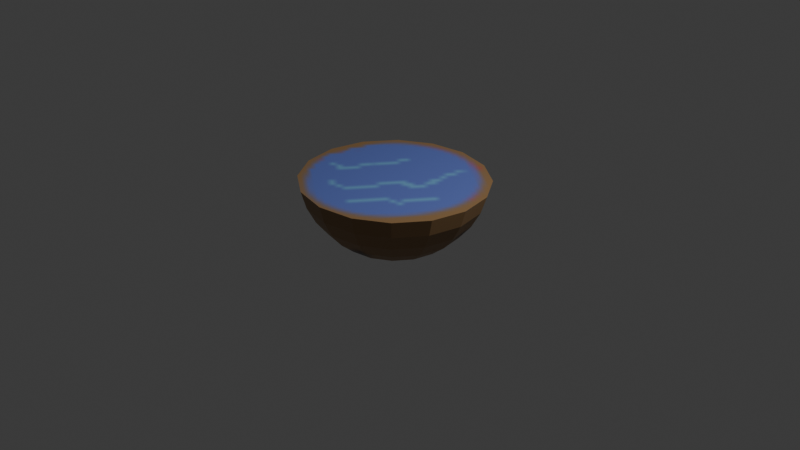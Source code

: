 # Source: girth_water.blend  (saved by Blender 5.2.45; exported with 4.5.12 LTS)
import bpy
from mathutils import Matrix  # noqa: F401  (used for matrix-valued properties, if any)

bpy.ops.wm.read_factory_settings(use_empty=True)
scene = bpy.context.scene
scene.name = 'Scene'

# ---- collections
col_collection = bpy.data.collections.new('Collection'); scene.collection.children.link(col_collection)

# ---- images (referenced by path relative to the original .blend; pixels are not part of the script)
import os
ASSET_DIR = os.environ.get("B2B_ASSET_DIR", "")  # directory of the original .blend (textures are referenced by path, not embedded)
HERE = os.path.dirname(os.path.abspath(__file__))  # packed textures are extracted next to this script under _unpacked/

def load_image(name, relpath, width, height, colorspace="sRGB"):
    """Load a texture the original file referenced (path relative to the .blend, or extracted next to this script)."""
    p = next((c for c in (os.path.join(HERE, relpath), os.path.join(ASSET_DIR, relpath)) if relpath and os.path.exists(c)), "")
    if p:
        img = bpy.data.images.load(p, check_existing=True)
        img.name = name
    else:  # same state as the original file: an image datablock whose file is absent (Cycles renders it pink)
        img = bpy.data.images.new(name, width, height)
        img.source = "FILE"
        img.filepath = "//" + (relpath or name)
    img.colorspace_settings.name = colorspace
    return img
img_girth_chili = load_image('girth_chili', '_unpacked/girth_chili.a6f887aa.png', 64, 64, 'sRGB')

# ---- materials (node trees are filled in below, after node groups)
mat_material_001 = bpy.data.materials.new('Material.001')

# ---- material node trees
mat_material_001.use_nodes = True; mat_material_001.node_tree.nodes.clear()
_N = mat_material_001.node_tree.nodes; _L = mat_material_001.node_tree.links
n0 = _N.new('ShaderNodeBsdfPrincipled'); n0.name = 'Principled BSDF'; n0.location = (-200, 100)
n0.inputs[10].default_value = 0.005
n1 = _N.new('ShaderNodeOutputMaterial'); n1.name = 'Material Output'; n1.location = (200, 100)
n2 = _N.new('ShaderNodeTexImage'); n2.name = 'Image Texture'; n2.location = (-390, 80)
n2.image = img_girth_chili
_L.new(n0.outputs[0], n1.inputs[0])
_L.new(n2.outputs[0], n0.inputs[0])
n1.is_active_output = True

# ---- world
world_world = bpy.data.worlds.new('World'); scene.world = world_world
world_world.use_nodes = True; world_world.node_tree.nodes.clear()
_N = world_world.node_tree.nodes; _L = world_world.node_tree.links
n0 = _N.new('ShaderNodeOutputWorld'); n0.name = 'World Output'; n0.location = (200, 100)
n1 = _N.new('ShaderNodeBackground'); n1.name = 'Background'; n1.location = (-200, 100)
n1.inputs[0].default_value = (0.05088, 0.05088, 0.05088, 1.0)
_L.new(n1.outputs[0], n0.inputs[0])
n0.is_active_output = True
world_world.color = (0.05088, 0.05088, 0.05088)
world_world.sun_shadow_jitter_overblur = 0.0

# ---- cameras
cam_camera = bpy.data.cameras.new('Camera')
cam_camera.clip_end = 100.0
cam_camera.ortho_scale = 7.314

# ---- lights
light_light = bpy.data.lights.new('Light', 'POINT')
light_light.energy = 1000.0
light_light.shadow_soft_size = 0.1

# ---- meshes
me_sphere = bpy.data.meshes.new('Sphere')
me_sphere.from_pydata([(-0.09421, 0.01286, -0.3855), (-0.09376, 0.2079, -0.3663), (-0.0924, 0.3955, -0.3094), (-0.08723, 0.72, -0.09269), (-0.07949, 0.9367, 0.2316), (-0.07501, 0.9936, 0.4192), (-0.1684, 0.1931, -0.3645), (-0.2388, 0.3664, -0.3059), (-0.3027, 0.5261, -0.212), (-0.3577, 0.6661, -0.08624), (-0.4017, 0.781, 0.06639), (-0.4329, 0.8664, 0.2401), (-0.4502, 0.919, 0.4281), (-0.2317, 0.1508, -0.363), (-0.3629, 0.2835, -0.303), (-0.4829, 0.4057, -0.2077), (-0.5871, 0.5129, -0.08077), (-0.6714, 0.6008, 0.07282), (-0.7326, 0.6661, 0.2472), (-0.7683, 0.7064, 0.4357), (-0.2739, 0.08752, -0.362), (-0.4459, 0.1593, -0.301), (-0.6033, 0.2255, -0.2048), (-0.7403, 0.2835, -0.07711), (-0.8516, 0.331, 0.07712), (-0.9328, 0.3664, 0.252), (-0.9809, 0.3882, 0.4408), (-0.2888, 0.01286, -0.3616), (-0.475, 0.01286, -0.3003), (-0.6456, 0.01286, -0.2038), (-0.7941, 0.01286, -0.07583), (-0.9148, 0.01286, 0.07863), (-1.003, 0.01286, 0.2537), (-1.056, 0.01286, 0.4426), (-0.2739, -0.0618, -0.362), (-0.4459, -0.1336, -0.301), (-0.6033, -0.1997, -0.2048), (-0.7403, -0.2577, -0.07711), (-0.8516, -0.3053, 0.07712), (-0.9328, -0.3407, 0.252), (-0.9809, -0.3625, 0.4408), (-0.2317, -0.1251, -0.363), (-0.3629, -0.2577, -0.303), (-0.4829, -0.38, -0.2077), (-0.5871, -0.4871, -0.08077), (-0.6714, -0.5751, 0.07282), (-0.7326, -0.6404, 0.2472), (-0.7683, -0.6807, 0.4357), (-0.1684, -0.1674, -0.3645), (-0.2388, -0.3407, -0.3059), (-0.3027, -0.5004, -0.212), (-0.3577, -0.6404, -0.08624), (-0.4017, -0.7553, 0.06639), (-0.4329, -0.8407, 0.2401), (-0.4502, -0.8933, 0.4281), (-0.09376, -0.1822, -0.3663), (-0.0924, -0.3698, -0.3094), (-0.09019, -0.5427, -0.217), (-0.08723, -0.6942, -0.09269), (-0.08361, -0.8186, 0.0588), (-0.07949, -0.911, 0.2316), (-0.07501, -0.9679, 0.4192), (-0.01912, -0.1674, -0.3681), (0.05401, -0.3407, -0.3129), (0.1224, -0.5004, -0.2221), (0.1833, -0.6404, -0.09915), (0.2345, -0.7553, 0.05121), (0.274, -0.8407, 0.2232), (0.3002, -0.8933, 0.4102), (0.04416, -0.1251, -0.3696), (0.1781, -0.2577, -0.3159), (0.3025, -0.38, -0.2264), (0.4126, -0.4871, -0.1046), (0.5042, -0.5751, 0.04478), (0.5736, -0.6404, 0.2161), (0.6183, -0.6807, 0.4026), (0.08643, -0.0618, -0.3706), (0.2611, -0.1336, -0.3178), (0.4229, -0.1997, -0.2293), (0.5659, -0.2577, -0.1083), (0.6843, -0.3053, 0.04048), (0.7738, -0.3407, 0.2113), (0.8309, -0.3625, 0.3976), (0.1013, 0.01286, -0.3709), (0.2902, 0.01286, -0.3185), (0.4652, 0.01286, -0.2303), (0.6197, 0.01286, -0.1096), (0.7476, 0.01286, 0.03897), (0.8441, 0.01286, 0.2096), (0.9055, 0.01286, 0.3958), (0.08643, 0.08752, -0.3706), (0.2611, 0.1593, -0.3178), (0.4229, 0.2255, -0.2293), (0.5659, 0.2835, -0.1083), (0.6843, 0.331, 0.04048), (0.7738, 0.3664, 0.2113), (0.8309, 0.3882, 0.3976), (0.04416, 0.1508, -0.3696), (0.1781, 0.2835, -0.3159), (0.3025, 0.4057, -0.2264), (0.4126, 0.5129, -0.1046), (0.5042, 0.6008, 0.04478), (0.5736, 0.6661, 0.2161), (0.6183, 0.7064, 0.4026), (-0.01912, 0.1931, -0.3681), (0.05401, 0.3664, -0.3129), (0.1224, 0.5261, -0.2221), (0.1833, 0.6661, -0.09915), (0.2345, 0.781, 0.05121), (0.274, 0.8664, 0.2232), (0.3002, 0.919, 0.4102), (-0.09019, 0.5684, -0.217), (-0.08361, 0.8443, 0.0588)], [], [(5, 4, 11, 12), (1, 0, 6), (2, 1, 6, 7), (111, 2, 7, 8), (3, 111, 8, 9), (112, 3, 9, 10), (4, 112, 10, 11), (11, 10, 17, 18), (12, 11, 18, 19), (6, 0, 13), (7, 6, 13, 14), (8, 7, 14, 15), (9, 8, 15, 16), (10, 9, 16, 17), (15, 14, 21, 22), (16, 15, 22, 23), (17, 16, 23, 24), (18, 17, 24, 25), (19, 18, 25, 26), (13, 0, 20), (14, 13, 20, 21), (26, 25, 32, 33), (20, 0, 27), (21, 20, 27, 28), (22, 21, 28, 29), (23, 22, 29, 30), (24, 23, 30, 31), (25, 24, 31, 32), (29, 28, 35, 36), (30, 29, 36, 37), (31, 30, 37, 38), (32, 31, 38, 39), (33, 32, 39, 40), (27, 0, 34), (28, 27, 34, 35), (40, 39, 46, 47), (47, 54, 61, 68, 75, 82, 89, 96, 103, 110, 5, 12, 19, 26, 33, 40), (34, 0, 41), (35, 34, 41, 42), (36, 35, 42, 43), (37, 36, 43, 44), (38, 37, 44, 45), (39, 38, 45, 46), (44, 43, 50, 51), (45, 44, 51, 52), (46, 45, 52, 53), (47, 46, 53, 54), (41, 0, 48), (42, 41, 48, 49), (43, 42, 49, 50), (48, 0, 55), (49, 48, 55, 56), (50, 49, 56, 57), (51, 50, 57, 58), (52, 51, 58, 59), (53, 52, 59, 60), (54, 53, 60, 61), (59, 58, 65, 66), (60, 59, 66, 67), (61, 60, 67, 68), (55, 0, 62), (56, 55, 62, 63), (57, 56, 63, 64), (58, 57, 64, 65), (62, 0, 69), (63, 62, 69, 70), (64, 63, 70, 71), (65, 64, 71, 72), (66, 65, 72, 73), (67, 66, 73, 74), (68, 67, 74, 75), (73, 72, 79, 80), (74, 73, 80, 81), (75, 74, 81, 82), (69, 0, 76), (70, 69, 76, 77), (71, 70, 77, 78), (72, 71, 78, 79), (77, 76, 83, 84), (78, 77, 84, 85), (79, 78, 85, 86), (80, 79, 86, 87), (81, 80, 87, 88), (82, 81, 88, 89), (76, 0, 83), (88, 87, 94, 95), (89, 88, 95, 96), (83, 0, 90), (84, 83, 90, 91), (85, 84, 91, 92), (86, 85, 92, 93), (87, 86, 93, 94), (91, 90, 97, 98), (92, 91, 98, 99), (93, 92, 99, 100), (94, 93, 100, 101), (95, 94, 101, 102), (96, 95, 102, 103), (90, 0, 97), (102, 101, 108, 109), (103, 102, 109, 110), (97, 0, 104), (98, 97, 104, 105), (99, 98, 105, 106), (100, 99, 106, 107), (101, 100, 107, 108), (106, 105, 2, 111), (107, 106, 111, 3), (108, 107, 3, 112), (109, 108, 112, 4), (110, 109, 4, 5), (104, 0, 1), (105, 104, 1, 2)])
_uv = me_sphere.uv_layers.new(name='UVMap')
_uv.uv.foreach_set('vector', [0.75, 0.5625, 0.75, 0.625, 0.6875, 0.625, 0.6875, 0.5625, 0.75, 0.9375, 0.7188, 1.0, 0.6875, 0.9375, 0.75, 0.875, 0.75, 0.9375, 0.6875, 0.9375, 0.6875, 0.875, 0.75, 0.8125, 0.75, 0.875, 0.6875, 0.875, 0.6875, 0.8125, 0.75, 0.75, 0.75, 0.8125, 0.6875, 0.8125, 0.6875, 0.75, 0.75, 0.6875, 0.75, 0.75, 0.6875, 0.75, 0.6875, 0.6875, 0.75, 0.625, 0.75, 0.6875, 0.6875, 0.6875, 0.6875, 0.625, 0.6875, 0.625, 0.6875, 0.6875, 0.625, 0.6875, 0.625, 0.625, 0.6875, 0.5625, 0.6875, 0.625, 0.625, 0.625, 0.625, 0.5625, 0.6875, 0.9375, 0.6562, 1.0, 0.625, 0.9375, 0.6875, 0.875, 0.6875, 0.9375, 0.625, 0.9375, 0.625, 0.875, 0.6875, 0.8125, 0.6875, 0.875, 0.625, 0.875, 0.625, 0.8125, 0.6875, 0.75, 0.6875, 0.8125, 0.625, 0.8125, 0.625, 0.75, 0.6875, 0.6875, 0.6875, 0.75, 0.625, 0.75, 0.625, 0.6875, 0.625, 0.8125, 0.625, 0.875, 0.5625, 0.875, 0.5625, 0.8125, 0.625, 0.75, 0.625, 0.8125, 0.5625, 0.8125, 0.5625, 0.75, 0.625, 0.6875, 0.625, 0.75, 0.5625, 0.75, 0.5625, 0.6875, 0.625, 0.625, 0.625, 0.6875, 0.5625, 0.6875, 0.5625, 0.625, 0.625, 0.5625, 0.625, 0.625, 0.5625, 0.625, 0.5625, 0.5625, 0.625, 0.9375, 0.5938, 1.0, 0.5625, 0.9375, 0.625, 0.875, 0.625, 0.9375, 0.5625, 0.9375, 0.5625, 0.875, 0.5625, 0.5625, 0.5625, 0.625, 0.5, 0.625, 0.5, 0.5625, 0.5625, 0.9375, 0.5312, 1.0, 0.5, 0.9375, 0.5625, 0.875, 0.5625, 0.9375, 0.5, 0.9375, 0.5, 0.875, 0.5625, 0.8125, 0.5625, 0.875, 0.5, 0.875, 0.5, 0.8125, 0.5625, 0.75, 0.5625, 0.8125, 0.5, 0.8125, 0.5, 0.75, 0.5625, 0.6875, 0.5625, 0.75, 0.5, 0.75, 0.5, 0.6875, 0.5625, 0.625, 0.5625, 0.6875, 0.5, 0.6875, 0.5, 0.625, 0.5, 0.8125, 0.5, 0.875, 0.4375, 0.875, 0.4375, 0.8125, 0.5, 0.75, 0.5, 0.8125, 0.4375, 0.8125, 0.4375, 0.75, 0.5, 0.6875, 0.5, 0.75, 0.4375, 0.75, 0.4375, 0.6875, 0.5, 0.625, 0.5, 0.6875, 0.4375, 0.6875, 0.4375, 0.625, 0.5, 0.5625, 0.5, 0.625, 0.4375, 0.625, 0.4375, 0.5625, 0.5, 0.9375, 0.4687, 1.0, 0.4375, 0.9375, 0.5, 0.875, 0.5, 0.9375, 0.4375, 0.9375, 0.4375, 0.875, 0.4375, 0.5625, 0.4375, 0.625, 0.375, 0.625, 0.375, 0.5625, 0.233, 0.3193, 0.233, 0.2178, 0.2719, 0.124, 0.3437, 0.05216, 0.4375, 0.0133, 0.5391, 0.0133, 0.6329, 0.05216, 0.7047, 0.124, 0.7435, 0.2178, 0.7435, 0.3193, 0.7047, 0.4131, 0.6329, 0.4849, 0.5391, 0.5238, 0.4375, 0.5238, 0.3437, 0.4849, 0.2719, 0.4131, 0.4375, 0.9375, 0.4062, 1.0, 0.375, 0.9375, 0.4375, 0.875, 0.4375, 0.9375, 0.375, 0.9375, 0.375, 0.875, 0.4375, 0.8125, 0.4375, 0.875, 0.375, 0.875, 0.375, 0.8125, 0.4375, 0.75, 0.4375, 0.8125, 0.375, 0.8125, 0.375, 0.75, 0.4375, 0.6875, 0.4375, 0.75, 0.375, 0.75, 0.375, 0.6875, 0.4375, 0.625, 0.4375, 0.6875, 0.375, 0.6875, 0.375, 0.625, 0.375, 0.75, 0.375, 0.8125, 0.3125, 0.8125, 0.3125, 0.75, 0.375, 0.6875, 0.375, 0.75, 0.3125, 0.75, 0.3125, 0.6875, 0.375, 0.625, 0.375, 0.6875, 0.3125, 0.6875, 0.3125, 0.625, 0.375, 0.5625, 0.375, 0.625, 0.3125, 0.625, 0.3125, 0.5625, 0.375, 0.9375, 0.3437, 1.0, 0.3125, 0.9375, 0.375, 0.875, 0.375, 0.9375, 0.3125, 0.9375, 0.3125, 0.875, 0.375, 0.8125, 0.375, 0.875, 0.3125, 0.875, 0.3125, 0.8125, 0.3125, 0.9375, 0.2812, 1.0, 0.25, 0.9375, 0.3125, 0.875, 0.3125, 0.9375, 0.25, 0.9375, 0.25, 0.875, 0.3125, 0.8125, 0.3125, 0.875, 0.25, 0.875, 0.25, 0.8125, 0.3125, 0.75, 0.3125, 0.8125, 0.25, 0.8125, 0.25, 0.75, 0.3125, 0.6875, 0.3125, 0.75, 0.25, 0.75, 0.25, 0.6875, 0.3125, 0.625, 0.3125, 0.6875, 0.25, 0.6875, 0.25, 0.625, 0.3125, 0.5625, 0.3125, 0.625, 0.25, 0.625, 0.25, 0.5625, 0.25, 0.6875, 0.25, 0.75, 0.1875, 0.75, 0.1875, 0.6875, 0.25, 0.625, 0.25, 0.6875, 0.1875, 0.6875, 0.1875, 0.625, 0.25, 0.5625, 0.25, 0.625, 0.1875, 0.625, 0.1875, 0.5625, 0.25, 0.9375, 0.2187, 1.0, 0.1875, 0.9375, 0.25, 0.875, 0.25, 0.9375, 0.1875, 0.9375, 0.1875, 0.875, 0.25, 0.8125, 0.25, 0.875, 0.1875, 0.875, 0.1875, 0.8125, 0.25, 0.75, 0.25, 0.8125, 0.1875, 0.8125, 0.1875, 0.75, 0.1875, 0.9375, 0.1562, 1.0, 0.125, 0.9375, 0.1875, 0.875, 0.1875, 0.9375, 0.125, 0.9375, 0.125, 0.875, 0.1875, 0.8125, 0.1875, 0.875, 0.125, 0.875, 0.125, 0.8125, 0.1875, 0.75, 0.1875, 0.8125, 0.125, 0.8125, 0.125, 0.75, 0.1875, 0.6875, 0.1875, 0.75, 0.125, 0.75, 0.125, 0.6875, 0.1875, 0.625, 0.1875, 0.6875, 0.125, 0.6875, 0.125, 0.625, 0.1875, 0.5625, 0.1875, 0.625, 0.125, 0.625, 0.125, 0.5625, 0.125, 0.6875, 0.125, 0.75, 0.0625, 0.75, 0.0625, 0.6875, 0.125, 0.625, 0.125, 0.6875, 0.0625, 0.6875, 0.0625, 0.625, 0.125, 0.5625, 0.125, 0.625, 0.0625, 0.625, 0.0625, 0.5625, 0.125, 0.9375, 0.09375, 1.0, 0.0625, 0.9375, 0.125, 0.875, 0.125, 0.9375, 0.0625, 0.9375, 0.0625, 0.875, 0.125, 0.8125, 0.125, 0.875, 0.0625, 0.875, 0.0625, 0.8125, 0.125, 0.75, 0.125, 0.8125, 0.0625, 0.8125, 0.0625, 0.75, 0.0625, 0.875, 0.0625, 0.9375, 0.0, 0.9375, 0.0, 0.875, 0.0625, 0.8125, 0.0625, 0.875, 0.0, 0.875, 0.0, 0.8125, 0.0625, 0.75, 0.0625, 0.8125, 0.0, 0.8125, 0.0, 0.75, 0.0625, 0.6875, 0.0625, 0.75, 0.0, 0.75, 0.0, 0.6875, 0.0625, 0.625, 0.0625, 0.6875, 0.0, 0.6875, 0.0, 0.625, 0.0625, 0.5625, 0.0625, 0.625, 0.0, 0.625, 0.0, 0.5625, 0.0625, 0.9375, 0.03125, 1.0, 0.0, 0.9375, 1.0, 0.625, 1.0, 0.6875, 0.9375, 0.6875, 0.9375, 0.625, 1.0, 0.5625, 1.0, 0.625, 0.9375, 0.625, 0.9375, 0.5625, 1.0, 0.9375, 0.9687, 1.0, 0.9375, 0.9375, 1.0, 0.875, 1.0, 0.9375, 0.9375, 0.9375, 0.9375, 0.875, 1.0, 0.8125, 1.0, 0.875, 0.9375, 0.875, 0.9375, 0.8125, 1.0, 0.75, 1.0, 0.8125, 0.9375, 0.8125, 0.9375, 0.75, 1.0, 0.6875, 1.0, 0.75, 0.9375, 0.75, 0.9375, 0.6875, 0.9375, 0.875, 0.9375, 0.9375, 0.875, 0.9375, 0.875, 0.875, 0.9375, 0.8125, 0.9375, 0.875, 0.875, 0.875, 0.875, 0.8125, 0.9375, 0.75, 0.9375, 0.8125, 0.875, 0.8125, 0.875, 0.75, 0.9375, 0.6875, 0.9375, 0.75, 0.875, 0.75, 0.875, 0.6875, 0.9375, 0.625, 0.9375, 0.6875, 0.875, 0.6875, 0.875, 0.625, 0.9375, 0.5625, 0.9375, 0.625, 0.875, 0.625, 0.875, 0.5625, 0.9375, 0.9375, 0.9062, 1.0, 0.875, 0.9375, 0.875, 0.625, 0.875, 0.6875, 0.8125, 0.6875, 0.8125, 0.625, 0.875, 0.5625, 0.875, 0.625, 0.8125, 0.625, 0.8125, 0.5625, 0.875, 0.9375, 0.8437, 1.0, 0.8125, 0.9375, 0.875, 0.875, 0.875, 0.9375, 0.8125, 0.9375, 0.8125, 0.875, 0.875, 0.8125, 0.875, 0.875, 0.8125, 0.875, 0.8125, 0.8125, 0.875, 0.75, 0.875, 0.8125, 0.8125, 0.8125, 0.8125, 0.75, 0.875, 0.6875, 0.875, 0.75, 0.8125, 0.75, 0.8125, 0.6875, 0.8125, 0.8125, 0.8125, 0.875, 0.75, 0.875, 0.75, 0.8125, 0.8125, 0.75, 0.8125, 0.8125, 0.75, 0.8125, 0.75, 0.75, 0.8125, 0.6875, 0.8125, 0.75, 0.75, 0.75, 0.75, 0.6875, 0.8125, 0.625, 0.8125, 0.6875, 0.75, 0.6875, 0.75, 0.625, 0.8125, 0.5625, 0.8125, 0.625, 0.75, 0.625, 0.75, 0.5625, 0.8125, 0.9375, 0.7812, 1.0, 0.75, 0.9375, 0.8125, 0.875, 0.8125, 0.9375, 0.75, 0.9375, 0.75, 0.875])
me_sphere.materials.append(mat_material_001)
me_sphere.update()

# ---- objects
ob_light = bpy.data.objects.new('Light', light_light)
ob_camera = bpy.data.objects.new('Camera', cam_camera)
ob_sphere = bpy.data.objects.new('Sphere', me_sphere)

# ---- transforms, parenting, visibility, modifiers, constraints
ob_light.location = (4.076, 1.005, 5.904)
ob_light.rotation_euler = (0.6503, 0.05522, 1.866)
ob_light.lock_rotations_4d = False
ob_light.empty_display_type = 'ARROWS'
ob_light.color = (0.0, 0.0, 0.0, 0.0)
ob_light.lineart.crease_threshold = 0.0
ob_camera.location = (7.359, -6.926, 4.958)
ob_camera.rotation_euler = (1.109, 0.0, 0.8149)
ob_camera.lock_rotations_4d = False
ob_camera.empty_display_type = 'ARROWS'
ob_camera.color = (0.0, 0.0, 0.0, 0.0)
ob_camera.display_type = 'WIRE'
ob_camera.lineart.crease_threshold = 0.0
ob_sphere.location = (0.0, 0.0, 0.0)

# ---- collection membership
col_collection.objects.link(ob_light)
col_collection.objects.link(ob_camera)
col_collection.objects.link(ob_sphere)

# ---- scene / render settings (as saved in the file)
scene.camera = ob_camera
scene.frame_start = 1; scene.frame_end = 250; scene.frame_set(1)
scene.render.engine = 'BLENDER_EEVEE_NEXT'
scene.render.bake_bias = 0.0
scene.render.bake_samples = 0
scene.render.compositor_device = 'GPU'
scene.eevee.use_volume_custom_range = False
scene.eevee.fast_gi_thickness_near = 0.1
scene.eevee.fast_gi_thickness_far = 0.0
scene.eevee.ray_tracing_options.screen_trace_thickness = 0.1
bpy.context.view_layer.update()
